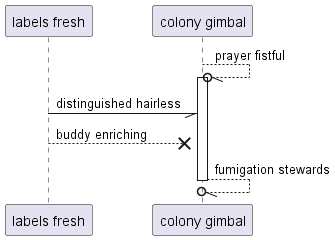

The diagram above was rendered by PlantUML. Its source (embedded in the PNG):
@startuml
participant "labels fresh" as 0
participant "colony gimbal" as 1
1 --//o 1++ : prayer fistful
0 -// 1: distinguished hairless
0 -->x 1: buddy enriching
return fumigation stewards
@enduml